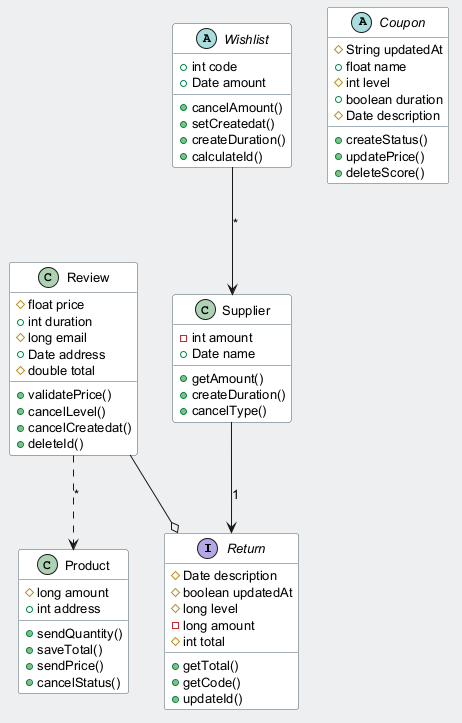

The diagram above was rendered by PlantUML. Its source (embedded in the PNG):
@startuml
skinparam backgroundColor #ECEFF1
skinparam classBackgroundColor #FFFFFF
skinparam classBorderColor #455A64
skinparam defaultFontSize 13
interface Return {
  #Date description
  #boolean updatedAt
  #long level
  -long amount
  #int total
  +getTotal()
  +getCode()
  +updateId()
}
class Product {
  #long amount
  +int address
  +sendQuantity()
  +saveTotal()
  +sendPrice()
  +cancelStatus()
}
abstract class Coupon {
  #String updatedAt
  +float name
  #int level
  +boolean duration
  #Date description
  +createStatus()
  +updatePrice()
  +deleteScore()
}
class Review {
  #float price
  +int duration
  #long email
  +Date address
  #double total
  +validatePrice()
  +cancelLevel()
  +cancelCreatedat()
  +deleteId()
}
abstract class Wishlist {
  +int code
  +Date amount
  +cancelAmount()
  +setCreatedat()
  +createDuration()
  +calculateId()
}
class Supplier {
  -int amount
  +Date name
  +getAmount()
  +createDuration()
  +cancelType()
}
Review ..> Product : "*"
Supplier --> Return : "1"
Wishlist --> Supplier : "*"
Review --o Return
@enduml